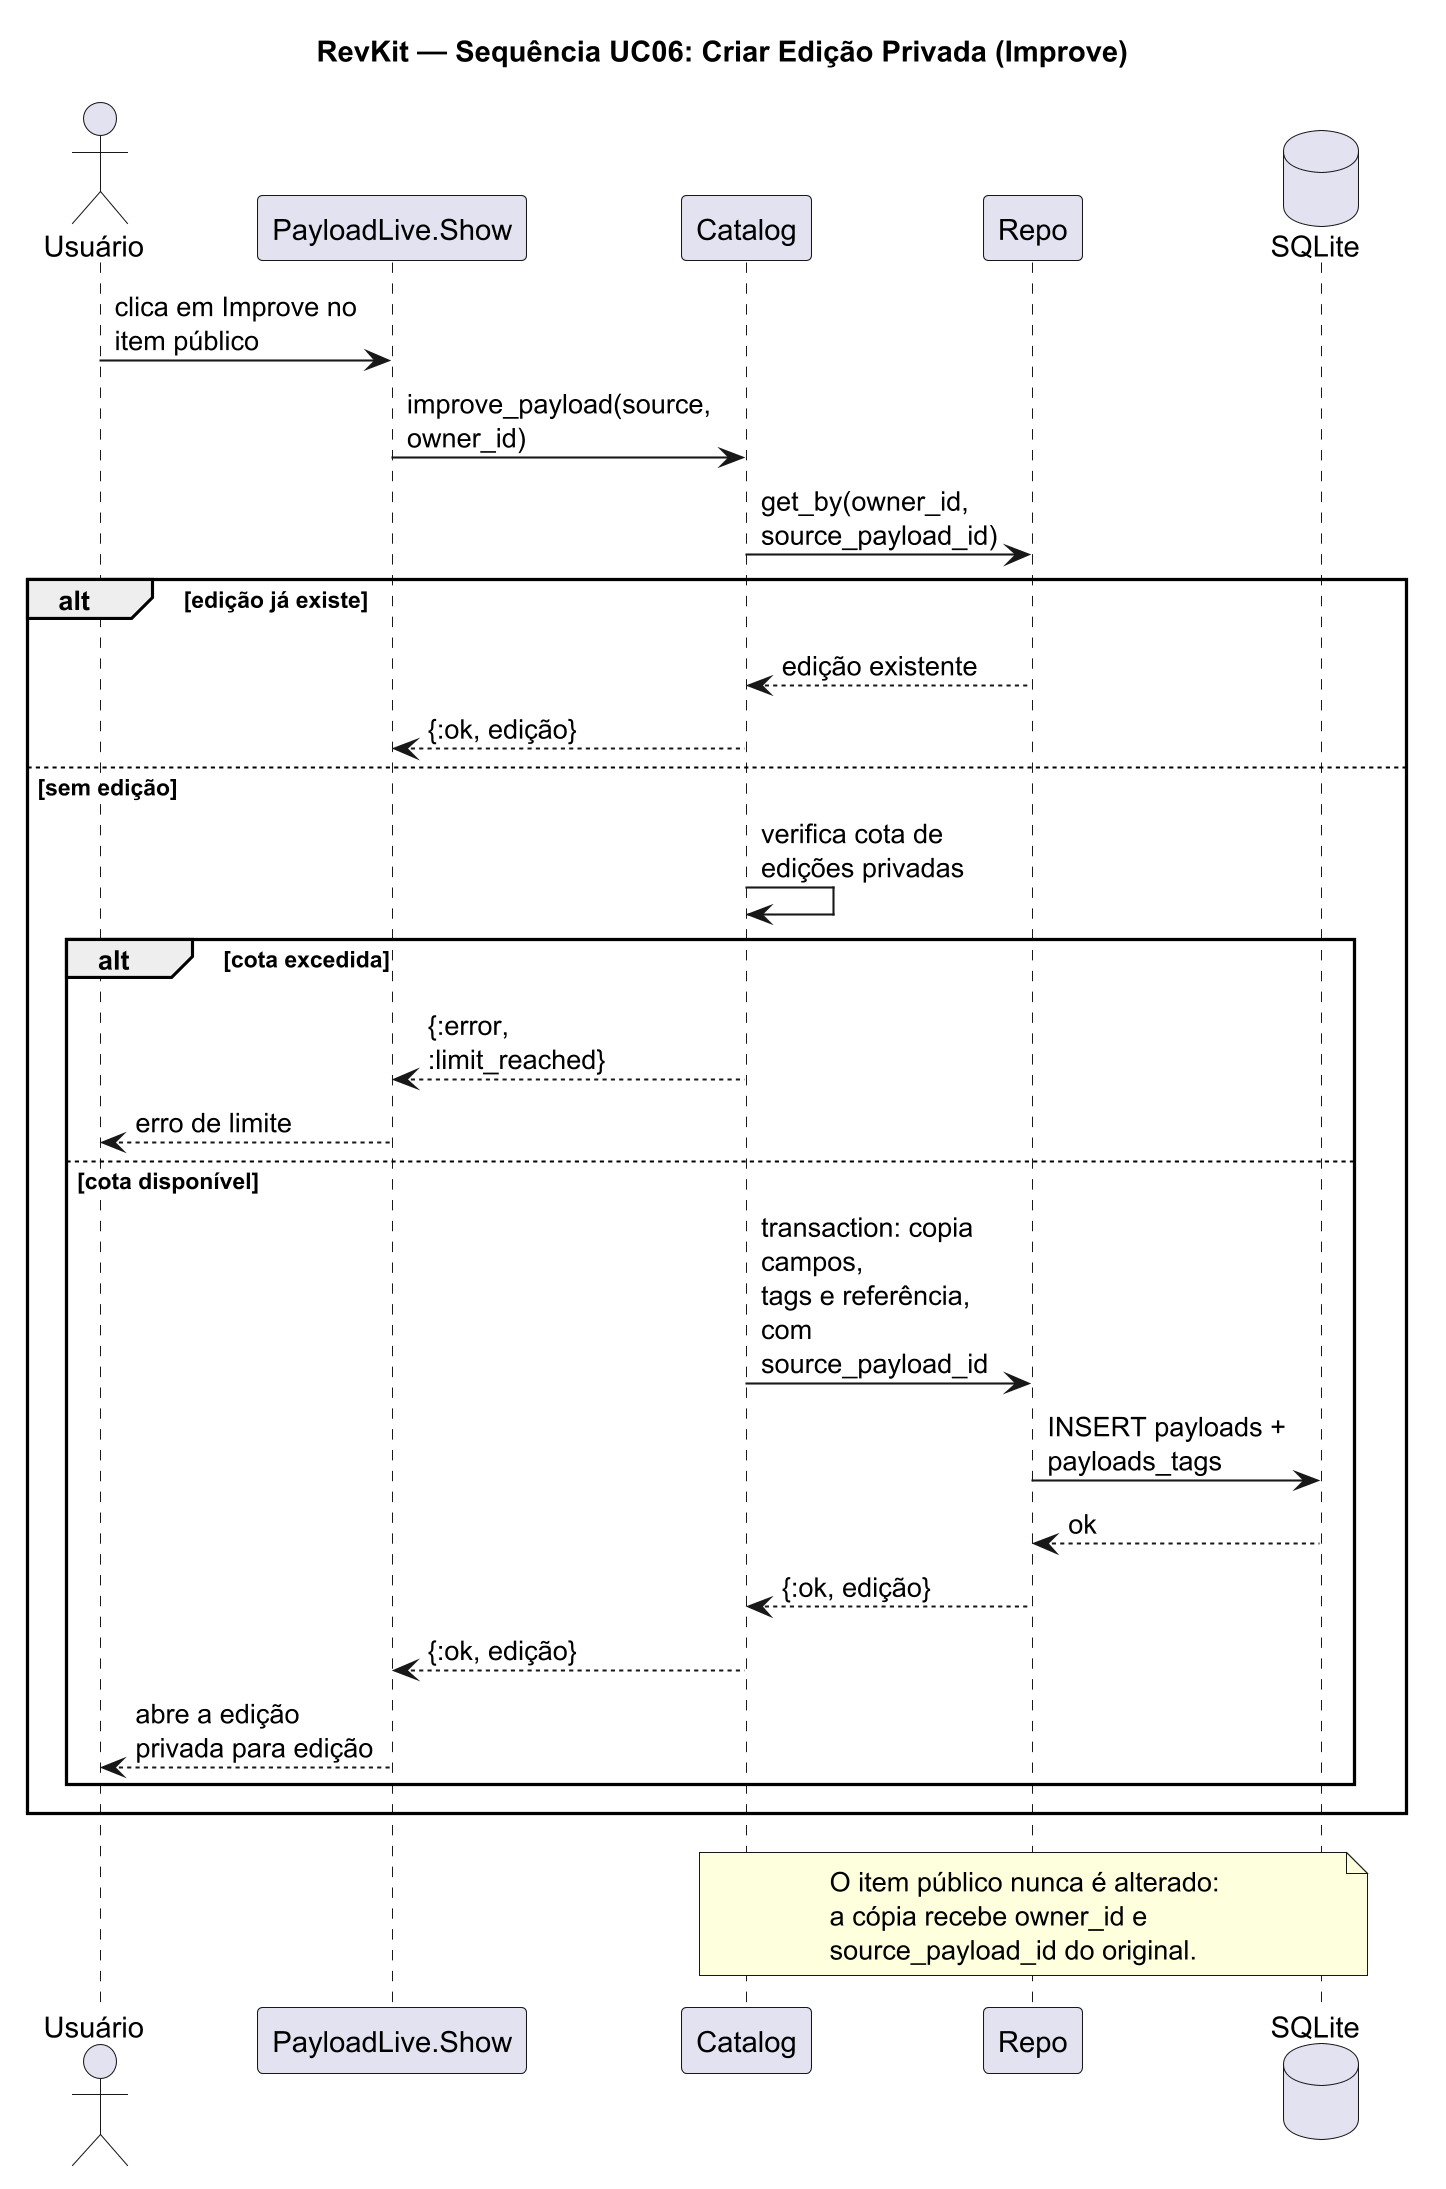

The diagram above was rendered by PlantUML. Its source (embedded in the PNG):
@startuml
skinparamlocked dpi 200
title RevKit — Sequência UC06: Criar Edição Privada (Improve)
skinparam maxMessageSize 120

actor "Usuário" as user
participant "PayloadLive.Show" as show
participant "Catalog" as catalog
participant "Repo" as repo
database "SQLite" as db

user -> show : clica em Improve no item público
show -> catalog : improve_payload(source, owner_id)
catalog -> repo : get_by(owner_id, source_payload_id)

alt edição já existe
  repo --> catalog : edição existente
  catalog --> show : {:ok, edição}
else sem edição
  catalog -> catalog : verifica cota de edições privadas
  alt cota excedida
    catalog --> show : {:error, :limit_reached}
    show --> user : erro de limite
  else cota disponível
    catalog -> repo : transaction: copia campos,\ntags e referência, com source_payload_id
    repo -> db : INSERT payloads + payloads_tags
    db --> repo : ok
    repo --> catalog : {:ok, edição}
    catalog --> show : {:ok, edição}
    show --> user : abre a edição privada para edição
  end
end

note over catalog, db
  O item público nunca é alterado:
  a cópia recebe owner_id e
  source_payload_id do original.
end note

@enduml